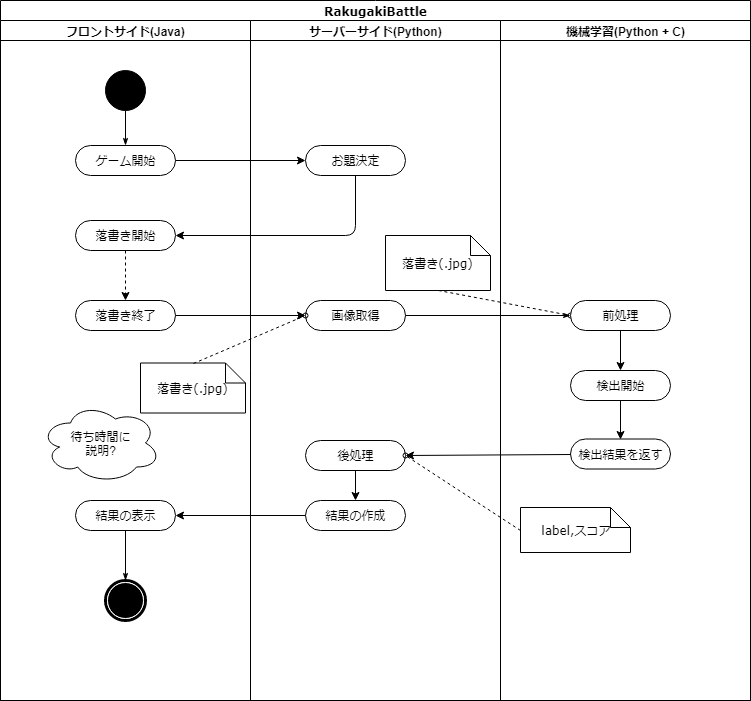

The diagram above was exported from draw.io. Its source (the exported page's mxGraphModel, read from the mxfile embedded in the PNG):
<mxGraphModel dx="1394" dy="755" grid="1" gridSize="10" guides="1" tooltips="1" connect="1" arrows="1" fold="1" page="1" pageScale="1" pageWidth="850" pageHeight="1100" background="#ffffff" math="0" shadow="0">
  <root>
    <mxCell id="0" />
    <mxCell id="1" parent="0" />
    <mxCell id="1c1d494c118603dd-1" value="RakugakiBattle" style="swimlane;html=1;childLayout=stackLayout;startSize=20;rounded=0;shadow=0;comic=0;labelBackgroundColor=none;strokeColor=#000000;strokeWidth=1;fillColor=#ffffff;fontFamily=Verdana;fontSize=12;fontColor=#000000;align=center;" parent="1" vertex="1">
      <mxGeometry x="40" y="20" width="750" height="700" as="geometry" />
    </mxCell>
    <mxCell id="1c1d494c118603dd-2" value="フロントサイド(Java)" style="swimlane;html=1;startSize=20;" parent="1c1d494c118603dd-1" vertex="1">
      <mxGeometry y="20" width="250" height="680" as="geometry" />
    </mxCell>
    <mxCell id="1c1d494c118603dd-6" value="落書き開始" style="rounded=1;whiteSpace=wrap;html=1;shadow=0;comic=0;labelBackgroundColor=none;strokeColor=#000000;strokeWidth=1;fillColor=#ffffff;fontFamily=Verdana;fontSize=12;fontColor=#000000;align=center;arcSize=50;" parent="1c1d494c118603dd-2" vertex="1">
      <mxGeometry x="75" y="200" width="100" height="30" as="geometry" />
    </mxCell>
    <mxCell id="60571a20871a0731-4" value="" style="ellipse;whiteSpace=wrap;html=1;rounded=0;shadow=0;comic=0;labelBackgroundColor=none;strokeColor=#000000;strokeWidth=1;fillColor=#000000;fontFamily=Verdana;fontSize=12;fontColor=#000000;align=center;" parent="1c1d494c118603dd-2" vertex="1">
      <mxGeometry x="105" y="50" width="40" height="40" as="geometry" />
    </mxCell>
    <mxCell id="60571a20871a0731-8" value="ゲーム開始" style="rounded=1;whiteSpace=wrap;html=1;shadow=0;comic=0;labelBackgroundColor=none;strokeColor=#000000;strokeWidth=1;fillColor=#ffffff;fontFamily=Verdana;fontSize=12;fontColor=#000000;align=center;arcSize=50;" parent="1c1d494c118603dd-2" vertex="1">
      <mxGeometry x="75" y="125" width="100" height="30" as="geometry" />
    </mxCell>
    <mxCell id="1c1d494c118603dd-27" style="edgeStyle=orthogonalEdgeStyle;rounded=0;html=1;labelBackgroundColor=none;startArrow=none;startFill=0;startSize=5;endArrow=classicThin;endFill=1;endSize=5;jettySize=auto;orthogonalLoop=1;strokeColor=#000000;strokeWidth=1;fontFamily=Verdana;fontSize=12;fontColor=#000000;" parent="1c1d494c118603dd-2" source="60571a20871a0731-4" target="60571a20871a0731-8" edge="1">
      <mxGeometry relative="1" as="geometry" />
    </mxCell>
    <mxCell id="YTwpyfaSym5NuqLt7wFq-16" value="落書き終了" style="rounded=1;whiteSpace=wrap;html=1;shadow=0;comic=0;labelBackgroundColor=none;strokeColor=#000000;strokeWidth=1;fillColor=#ffffff;fontFamily=Verdana;fontSize=12;fontColor=#000000;align=center;arcSize=50;" parent="1c1d494c118603dd-2" vertex="1">
      <mxGeometry x="75" y="280" width="100" height="30" as="geometry" />
    </mxCell>
    <mxCell id="YTwpyfaSym5NuqLt7wFq-19" value="落書き(.jpg)" style="shape=note;whiteSpace=wrap;html=1;rounded=0;shadow=0;comic=0;labelBackgroundColor=none;strokeColor=#000000;strokeWidth=1;fillColor=#ffffff;fontFamily=Verdana;fontSize=12;fontColor=#000000;align=center;size=20;" parent="1c1d494c118603dd-2" vertex="1">
      <mxGeometry x="140" y="342.5" width="105" height="50" as="geometry" />
    </mxCell>
    <mxCell id="YTwpyfaSym5NuqLt7wFq-34" value="結果の表示" style="rounded=1;whiteSpace=wrap;html=1;shadow=0;comic=0;labelBackgroundColor=none;strokeColor=#000000;strokeWidth=1;fillColor=#ffffff;fontFamily=Verdana;fontSize=12;fontColor=#000000;align=center;arcSize=50;" parent="1c1d494c118603dd-2" vertex="1">
      <mxGeometry x="75" y="480" width="100" height="30" as="geometry" />
    </mxCell>
    <mxCell id="YTwpyfaSym5NuqLt7wFq-40" value="待ち時間に&lt;br&gt;説明?&lt;br&gt;" style="ellipse;shape=cloud;whiteSpace=wrap;html=1;" parent="1c1d494c118603dd-2" vertex="1">
      <mxGeometry x="40" y="382.5" width="120" height="80" as="geometry" />
    </mxCell>
    <mxCell id="YTwpyfaSym5NuqLt7wFq-41" value="" style="endArrow=classic;html=1;exitX=0.5;exitY=1;exitDx=0;exitDy=0;dashed=1;" parent="1c1d494c118603dd-2" source="1c1d494c118603dd-6" target="YTwpyfaSym5NuqLt7wFq-16" edge="1">
      <mxGeometry width="50" height="50" relative="1" as="geometry">
        <mxPoint x="140" y="290" as="sourcePoint" />
        <mxPoint x="190" y="240" as="targetPoint" />
      </mxGeometry>
    </mxCell>
    <mxCell id="60571a20871a0731-5" value="" style="shape=mxgraph.bpmn.shape;html=1;verticalLabelPosition=bottom;labelBackgroundColor=#ffffff;verticalAlign=top;perimeter=ellipsePerimeter;outline=end;symbol=terminate;rounded=0;shadow=0;comic=0;strokeColor=#000000;strokeWidth=1;fillColor=#ffffff;fontFamily=Verdana;fontSize=12;fontColor=#000000;align=center;" parent="1c1d494c118603dd-2" vertex="1">
      <mxGeometry x="105" y="560" width="40" height="40" as="geometry" />
    </mxCell>
    <mxCell id="1c1d494c118603dd-45" style="edgeStyle=none;rounded=0;html=1;labelBackgroundColor=none;startArrow=none;startFill=0;startSize=5;endArrow=classicThin;endFill=1;endSize=5;jettySize=auto;orthogonalLoop=1;strokeColor=#000000;strokeWidth=1;fontFamily=Verdana;fontSize=12;fontColor=#000000;exitX=0.5;exitY=1;exitDx=0;exitDy=0;" parent="1c1d494c118603dd-2" source="YTwpyfaSym5NuqLt7wFq-34" target="60571a20871a0731-5" edge="1">
      <mxGeometry relative="1" as="geometry">
        <mxPoint x="620" y="840" as="sourcePoint" />
      </mxGeometry>
    </mxCell>
    <mxCell id="1c1d494c118603dd-3" value="サーバーサイド(Python)" style="swimlane;html=1;startSize=20;" parent="1c1d494c118603dd-1" vertex="1">
      <mxGeometry x="250" y="20" width="250" height="680" as="geometry" />
    </mxCell>
    <mxCell id="YTwpyfaSym5NuqLt7wFq-1" value="お題決定" style="rounded=1;whiteSpace=wrap;html=1;shadow=0;comic=0;labelBackgroundColor=none;strokeColor=#000000;strokeWidth=1;fillColor=#ffffff;fontFamily=Verdana;fontSize=12;fontColor=#000000;align=center;arcSize=50;" parent="1c1d494c118603dd-3" vertex="1">
      <mxGeometry x="55" y="125" width="100" height="30" as="geometry" />
    </mxCell>
    <mxCell id="YTwpyfaSym5NuqLt7wFq-17" value="画像取得&lt;br&gt;" style="rounded=1;whiteSpace=wrap;html=1;shadow=0;comic=0;labelBackgroundColor=none;strokeColor=#000000;strokeWidth=1;fillColor=#ffffff;fontFamily=Verdana;fontSize=12;fontColor=#000000;align=center;arcSize=50;" parent="1c1d494c118603dd-3" vertex="1">
      <mxGeometry x="55" y="280" width="100" height="30" as="geometry" />
    </mxCell>
    <mxCell id="YTwpyfaSym5NuqLt7wFq-28" value="落書き(.jpg)" style="shape=note;whiteSpace=wrap;html=1;rounded=0;shadow=0;comic=0;labelBackgroundColor=none;strokeColor=#000000;strokeWidth=1;fillColor=#ffffff;fontFamily=Verdana;fontSize=12;fontColor=#000000;align=center;size=20;" parent="1c1d494c118603dd-3" vertex="1">
      <mxGeometry x="135" y="215" width="105" height="55" as="geometry" />
    </mxCell>
    <mxCell id="YTwpyfaSym5NuqLt7wFq-31" value="後処理" style="rounded=1;whiteSpace=wrap;html=1;shadow=0;comic=0;labelBackgroundColor=none;strokeColor=#000000;strokeWidth=1;fillColor=#ffffff;fontFamily=Verdana;fontSize=12;fontColor=#000000;align=center;arcSize=50;" parent="1c1d494c118603dd-3" vertex="1">
      <mxGeometry x="55" y="420" width="100" height="30" as="geometry" />
    </mxCell>
    <mxCell id="YTwpyfaSym5NuqLt7wFq-33" value="結果の作成" style="rounded=1;whiteSpace=wrap;html=1;shadow=0;comic=0;labelBackgroundColor=none;strokeColor=#000000;strokeWidth=1;fillColor=#ffffff;fontFamily=Verdana;fontSize=12;fontColor=#000000;align=center;arcSize=50;" parent="1c1d494c118603dd-3" vertex="1">
      <mxGeometry x="55" y="480" width="100" height="30" as="geometry" />
    </mxCell>
    <mxCell id="YTwpyfaSym5NuqLt7wFq-43" value="" style="endArrow=classic;html=1;exitX=0.5;exitY=1;exitDx=0;exitDy=0;entryX=0.5;entryY=0;entryDx=0;entryDy=0;" parent="1c1d494c118603dd-3" source="YTwpyfaSym5NuqLt7wFq-31" target="YTwpyfaSym5NuqLt7wFq-33" edge="1">
      <mxGeometry width="50" height="50" relative="1" as="geometry">
        <mxPoint x="110" y="640" as="sourcePoint" />
        <mxPoint x="160" y="590" as="targetPoint" />
      </mxGeometry>
    </mxCell>
    <mxCell id="YTwpyfaSym5NuqLt7wFq-11" value="" style="endArrow=classic;html=1;exitX=0.5;exitY=1;exitDx=0;exitDy=0;entryX=1;entryY=0.5;entryDx=0;entryDy=0;" parent="1c1d494c118603dd-1" source="YTwpyfaSym5NuqLt7wFq-1" target="1c1d494c118603dd-6" edge="1">
      <mxGeometry width="50" height="50" relative="1" as="geometry">
        <mxPoint y="1060" as="sourcePoint" />
        <mxPoint x="50" y="1010" as="targetPoint" />
        <Array as="points">
          <mxPoint x="355" y="235" />
        </Array>
      </mxGeometry>
    </mxCell>
    <mxCell id="YTwpyfaSym5NuqLt7wFq-18" value="" style="endArrow=classic;html=1;exitX=1;exitY=0.5;exitDx=0;exitDy=0;entryX=0;entryY=0.5;entryDx=0;entryDy=0;" parent="1c1d494c118603dd-1" source="YTwpyfaSym5NuqLt7wFq-16" target="YTwpyfaSym5NuqLt7wFq-17" edge="1">
      <mxGeometry width="50" height="50" relative="1" as="geometry">
        <mxPoint x="200" y="380" as="sourcePoint" />
        <mxPoint x="250" y="330" as="targetPoint" />
      </mxGeometry>
    </mxCell>
    <mxCell id="YTwpyfaSym5NuqLt7wFq-20" style="edgeStyle=none;rounded=0;html=1;dashed=1;labelBackgroundColor=none;startArrow=none;startFill=0;startSize=5;endArrow=oval;endFill=0;endSize=5;jettySize=auto;orthogonalLoop=1;strokeColor=#000000;strokeWidth=1;fontFamily=Verdana;fontSize=12;fontColor=#000000;exitX=0.5;exitY=0;exitDx=0;exitDy=0;exitPerimeter=0;entryX=0;entryY=0.5;entryDx=0;entryDy=0;" parent="1c1d494c118603dd-1" source="YTwpyfaSym5NuqLt7wFq-19" target="YTwpyfaSym5NuqLt7wFq-17" edge="1">
      <mxGeometry relative="1" as="geometry">
        <mxPoint x="311.0999999999999" y="445" as="sourcePoint" />
        <mxPoint x="280.0999999999999" y="470" as="targetPoint" />
      </mxGeometry>
    </mxCell>
    <mxCell id="YTwpyfaSym5NuqLt7wFq-22" value="" style="endArrow=classic;html=1;exitX=1;exitY=0.5;exitDx=0;exitDy=0;entryX=0;entryY=0.5;entryDx=0;entryDy=0;" parent="1c1d494c118603dd-1" source="60571a20871a0731-8" target="YTwpyfaSym5NuqLt7wFq-1" edge="1">
      <mxGeometry width="50" height="50" relative="1" as="geometry">
        <mxPoint x="190" y="180" as="sourcePoint" />
        <mxPoint x="240" y="130" as="targetPoint" />
      </mxGeometry>
    </mxCell>
    <mxCell id="YTwpyfaSym5NuqLt7wFq-29" style="edgeStyle=none;rounded=0;html=1;dashed=1;labelBackgroundColor=none;startArrow=none;startFill=0;startSize=5;endArrow=oval;endFill=0;endSize=5;jettySize=auto;orthogonalLoop=1;strokeColor=#000000;strokeWidth=1;fontFamily=Verdana;fontSize=12;fontColor=#000000;exitX=0.5;exitY=1;exitDx=0;exitDy=0;exitPerimeter=0;entryX=0;entryY=0.5;entryDx=0;entryDy=0;" parent="1c1d494c118603dd-1" source="YTwpyfaSym5NuqLt7wFq-28" target="-4IU-dgn7P_jRqckFyil-1" edge="1">
      <mxGeometry relative="1" as="geometry">
        <mxPoint x="625" y="375" as="sourcePoint" />
        <mxPoint x="750" y="330" as="targetPoint" />
      </mxGeometry>
    </mxCell>
    <mxCell id="YTwpyfaSym5NuqLt7wFq-32" value="" style="endArrow=classic;html=1;exitX=0;exitY=0.5;exitDx=0;exitDy=0;entryX=1;entryY=0.5;entryDx=0;entryDy=0;" parent="1c1d494c118603dd-1" source="YTwpyfaSym5NuqLt7wFq-26" target="YTwpyfaSym5NuqLt7wFq-31" edge="1">
      <mxGeometry width="50" height="50" relative="1" as="geometry">
        <mxPoint x="370" y="550" as="sourcePoint" />
        <mxPoint x="420" y="500" as="targetPoint" />
      </mxGeometry>
    </mxCell>
    <mxCell id="1c1d494c118603dd-54" style="edgeStyle=none;rounded=0;html=1;dashed=1;labelBackgroundColor=none;startArrow=none;startFill=0;startSize=5;endArrow=oval;endFill=0;endSize=5;jettySize=auto;orthogonalLoop=1;strokeColor=#000000;strokeWidth=1;fontFamily=Verdana;fontSize=12;fontColor=#000000;exitX=0;exitY=0.5;exitDx=0;exitDy=0;exitPerimeter=0;entryX=1;entryY=0.5;entryDx=0;entryDy=0;" parent="1c1d494c118603dd-1" source="1c1d494c118603dd-26" target="YTwpyfaSym5NuqLt7wFq-31" edge="1">
      <mxGeometry relative="1" as="geometry">
        <mxPoint x="357.01863354037255" y="668" as="sourcePoint" />
        <mxPoint x="410" y="450" as="targetPoint" />
      </mxGeometry>
    </mxCell>
    <mxCell id="YTwpyfaSym5NuqLt7wFq-35" value="" style="endArrow=classic;html=1;exitX=0;exitY=0.5;exitDx=0;exitDy=0;entryX=1;entryY=0.5;entryDx=0;entryDy=0;" parent="1c1d494c118603dd-1" source="YTwpyfaSym5NuqLt7wFq-33" target="YTwpyfaSym5NuqLt7wFq-34" edge="1">
      <mxGeometry width="50" height="50" relative="1" as="geometry">
        <mxPoint x="140" y="620" as="sourcePoint" />
        <mxPoint x="190" y="570" as="targetPoint" />
      </mxGeometry>
    </mxCell>
    <mxCell id="1c1d494c118603dd-44" style="edgeStyle=none;rounded=0;html=1;labelBackgroundColor=none;startArrow=none;startFill=0;startSize=5;endArrow=classicThin;endFill=1;endSize=5;jettySize=auto;orthogonalLoop=1;strokeColor=#000000;strokeWidth=1;fontFamily=Verdana;fontSize=12;fontColor=#000000;exitX=1;exitY=0.5;exitDx=0;exitDy=0;entryX=0;entryY=0.5;entryDx=0;entryDy=0;" parent="1c1d494c118603dd-1" source="YTwpyfaSym5NuqLt7wFq-17" target="-4IU-dgn7P_jRqckFyil-1" edge="1">
      <mxGeometry relative="1" as="geometry">
        <mxPoint x="420" y="400" as="sourcePoint" />
        <mxPoint x="355" y="373" as="targetPoint" />
      </mxGeometry>
    </mxCell>
    <mxCell id="1c1d494c118603dd-4" value="機械学習(Python + C)" style="swimlane;html=1;startSize=20;" parent="1c1d494c118603dd-1" vertex="1">
      <mxGeometry x="500" y="20" width="250" height="680" as="geometry" />
    </mxCell>
    <mxCell id="-4IU-dgn7P_jRqckFyil-3" value="" style="edgeStyle=orthogonalEdgeStyle;rounded=0;orthogonalLoop=1;jettySize=auto;html=1;entryX=0.5;entryY=0;entryDx=0;entryDy=0;" edge="1" parent="1c1d494c118603dd-4" source="YTwpyfaSym5NuqLt7wFq-25" target="YTwpyfaSym5NuqLt7wFq-26">
      <mxGeometry relative="1" as="geometry">
        <mxPoint x="120" y="460" as="targetPoint" />
      </mxGeometry>
    </mxCell>
    <mxCell id="YTwpyfaSym5NuqLt7wFq-25" value="検出開始" style="rounded=1;whiteSpace=wrap;html=1;shadow=0;comic=0;labelBackgroundColor=none;strokeColor=#000000;strokeWidth=1;fillColor=#ffffff;fontFamily=Verdana;fontSize=12;fontColor=#000000;align=center;arcSize=50;" parent="1c1d494c118603dd-4" vertex="1">
      <mxGeometry x="70" y="350" width="100" height="30" as="geometry" />
    </mxCell>
    <mxCell id="YTwpyfaSym5NuqLt7wFq-26" value="検出結果を返す" style="rounded=1;whiteSpace=wrap;html=1;shadow=0;comic=0;labelBackgroundColor=none;strokeColor=#000000;strokeWidth=1;fillColor=#ffffff;fontFamily=Verdana;fontSize=12;fontColor=#000000;align=center;arcSize=50;" parent="1c1d494c118603dd-4" vertex="1">
      <mxGeometry x="70" y="418.5" width="100" height="30" as="geometry" />
    </mxCell>
    <mxCell id="1c1d494c118603dd-26" value="label,スコア" style="shape=note;whiteSpace=wrap;html=1;rounded=0;shadow=0;comic=0;labelBackgroundColor=none;strokeColor=#000000;strokeWidth=1;fillColor=#ffffff;fontFamily=Verdana;fontSize=12;fontColor=#000000;align=center;size=20;" parent="1c1d494c118603dd-4" vertex="1">
      <mxGeometry x="20" y="487" width="110" height="45" as="geometry" />
    </mxCell>
    <mxCell id="-4IU-dgn7P_jRqckFyil-1" value="前処理" style="rounded=1;whiteSpace=wrap;html=1;shadow=0;comic=0;labelBackgroundColor=none;strokeColor=#000000;strokeWidth=1;fillColor=#ffffff;fontFamily=Verdana;fontSize=12;fontColor=#000000;align=center;arcSize=50;" vertex="1" parent="1c1d494c118603dd-4">
      <mxGeometry x="70" y="280" width="100" height="30" as="geometry" />
    </mxCell>
    <mxCell id="YTwpyfaSym5NuqLt7wFq-27" value="" style="endArrow=classic;html=1;exitX=0.5;exitY=1;exitDx=0;exitDy=0;entryX=0.5;entryY=0;entryDx=0;entryDy=0;" parent="1c1d494c118603dd-4" source="-4IU-dgn7P_jRqckFyil-1" target="YTwpyfaSym5NuqLt7wFq-25" edge="1">
      <mxGeometry width="50" height="50" relative="1" as="geometry">
        <mxPoint x="-95" y="368" as="sourcePoint" />
        <mxPoint x="124" y="353" as="targetPoint" />
      </mxGeometry>
    </mxCell>
  </root>
</mxGraphModel>